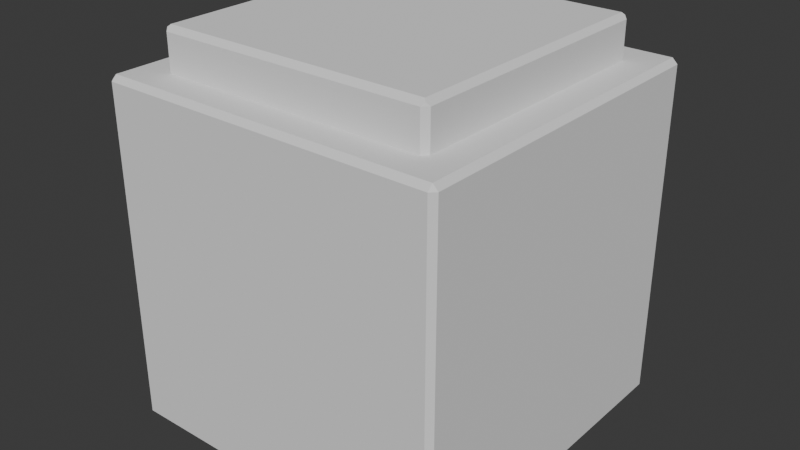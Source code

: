# Source: 1x1x1.blend  (saved by Blender 4.0.36; exported with 4.5.12 LTS)
import bpy
from mathutils import Matrix  # noqa: F401  (used for matrix-valued properties, if any)

bpy.ops.wm.read_factory_settings(use_empty=True)
scene = bpy.context.scene
scene.name = 'Scene'

# ---- collections
col_collection = bpy.data.collections.new('Collection'); scene.collection.children.link(col_collection)

# ---- world
world_world = bpy.data.worlds.new('World'); scene.world = world_world
world_world.use_nodes = True; world_world.node_tree.nodes.clear()
_N = world_world.node_tree.nodes; _L = world_world.node_tree.links
n0 = _N.new('ShaderNodeOutputWorld'); n0.name = 'World Output'; n0.location = (300, 300)
n1 = _N.new('ShaderNodeBackground'); n1.name = 'Background'; n1.location = (10, 300)
n1.inputs[0].default_value = (0.05088, 0.05088, 0.05088, 1.0)
_L.new(n1.outputs[0], n0.inputs[0])
n0.is_active_output = True
world_world.color = (0.05088, 0.05088, 0.05088)
world_world.use_sun_shadow = False
world_world.sun_shadow_jitter_overblur = 0.0

# ---- meshes
me_cube_003 = bpy.data.meshes.new('Cube.003')
me_cube_003.from_pydata([(-0.8, -0.8, -1.0), (-0.8, 0.8, -1.0), (0.8, -0.8, -1.0), (0.8, 0.8, -1.0), (-0.8, -0.8, -0.76), (-0.8, 0.8, -0.76), (0.8, -0.8, -0.76), (0.8, 0.8, -0.76), (-0.97, -0.97, -1.0), (-0.97, -1.0, -0.97), (-1.0, -0.97, -0.97), (-0.97, -1.0, 0.97), (-0.97, -0.97, 1.0), (-1.0, -0.97, 0.97), (-1.0, 0.97, -0.97), (-0.97, 1.0, -0.97), (-0.97, 0.97, -1.0), (-0.97, 0.97, 1.0), (-0.97, 1.0, 0.97), (-1.0, 0.97, 0.97), (1.0, -0.97, -0.97), (0.97, -1.0, -0.97), (0.97, -0.97, -1.0), (0.97, -0.97, 1.0), (0.97, -1.0, 0.97), (1.0, -0.97, 0.97), (0.97, 1.0, -0.97), (1.0, 0.97, -0.97), (0.97, 0.97, -1.0), (0.97, 0.97, 1.0), (1.0, 0.97, 0.97), (0.97, 1.0, 0.97), (-0.77, -0.77, 1.24), (-0.77, 0.77, 1.24), (0.77, -0.77, 1.24), (0.77, 0.77, 1.24), (-0.8, 0.77, 1.0), (-0.77, 0.8, 1.0), (-0.8212, 0.8212, 1.0), (-0.77, 0.8, 1.21), (-0.8, 0.77, 1.21), (-0.7827, 0.7827, 1.227), (-0.77, -0.8, 1.0), (-0.8, -0.77, 1.0), (-0.8212, -0.8212, 1.0), (-0.8, -0.77, 1.21), (-0.77, -0.8, 1.21), (-0.7827, -0.7827, 1.227), (0.8, -0.77, 1.0), (0.77, -0.8, 1.0), (0.8212, -0.8212, 1.0), (0.77, -0.8, 1.21), (0.8, -0.77, 1.21), (0.7827, -0.7827, 1.227), (0.77, 0.8, 1.0), (0.8, 0.77, 1.0), (0.8212, 0.8212, 1.0), (0.8, 0.77, 1.21), (0.77, 0.8, 1.21), (0.7827, 0.7827, 1.227)], [], [(21, 24, 11, 9), (16, 28, 3, 1), (42, 49, 51, 46), (22, 8, 0, 2), (10, 13, 19, 14), (36, 43, 45, 40), (35, 34, 53, 52, 57, 59), (15, 18, 31, 26), (28, 22, 2, 3), (48, 55, 57, 52), (34, 32, 47, 46, 51, 53), (35, 33, 32, 34), (17, 12, 44, 43, 36, 38), (2, 0, 4, 6), (27, 30, 25, 20), (23, 29, 56, 55, 48, 50), (5, 7, 6, 4), (1, 3, 7, 5), (3, 2, 6, 7), (0, 1, 5, 4), (8, 9, 10), (11, 12, 13), (14, 15, 16), (17, 18, 19), (20, 21, 22), (23, 24, 25), (26, 27, 28), (29, 30, 31), (16, 8, 10, 14), (9, 11, 13, 10), (12, 17, 19, 13), (18, 15, 14, 19), (28, 16, 15, 26), (17, 29, 31, 18), (30, 27, 26, 31), (22, 28, 27, 20), (29, 23, 25, 30), (24, 21, 20, 25), (8, 22, 21, 9), (23, 12, 11, 24), (32, 33, 41, 40, 45, 47), (8, 16, 1, 0), (36, 37, 38), (39, 40, 41), (39, 37, 36, 40), (33, 35, 59, 58, 39, 41), (42, 43, 44), (45, 46, 47), (42, 46, 45, 43), (12, 23, 50, 49, 42, 44), (48, 49, 50), (51, 52, 53), (48, 52, 51, 49), (54, 37, 39, 58), (54, 55, 56), (57, 58, 59), (57, 55, 54, 58), (29, 17, 38, 37, 54, 56)])
_uv = me_cube_003.uv_layers.new(name='UVMap')
_uv.uv.foreach_set('vector', [0.3787, 0.7537, 0.6213, 0.7537, 0.6213, 0.9963, 0.3787, 0.9962, 0.375, 0.25, 0.375, 0.5, 0.375, 0.5, 0.375, 0.25, 0.625, 0.9953, 0.625, 0.7547, 0.625, 0.7547, 0.625, 0.9953, 0.375, 0.75, 0.375, 1.0, 0.375, 1.0, 0.375, 0.75, 0.3787, 0.00375, 0.6213, 0.00375, 0.6213, 0.2463, 0.3787, 0.2463, 0.625, 0.2453, 0.625, 0.004688, 0.625, 0.004687, 0.625, 0.2453, 0.6297, 0.5047, 0.6297, 0.7453, 0.6277, 0.7473, 0.625, 0.7453, 0.625, 0.5047, 0.6277, 0.5027, 0.3787, 0.2537, 0.6213, 0.2537, 0.6213, 0.4963, 0.3787, 0.4962, 0.375, 0.5, 0.375, 0.75, 0.375, 0.75, 0.375, 0.5, 0.625, 0.7453, 0.625, 0.5047, 0.625, 0.5047, 0.625, 0.7453, 0.6297, 0.7453, 0.8703, 0.7453, 0.8723, 0.7473, 0.8703, 0.75, 0.6297, 0.75, 0.6277, 0.7473, 0.6297, 0.5047, 0.8703, 0.5047, 0.8703, 0.7453, 0.6297, 0.7453, 0.625, 0.25, 0.625, 0.0, 0.625, 0.0, 0.625, 0.004687, 0.625, 0.2453, 0.625, 0.25, 0.375, 0.75, 0.375, 1.0, 0.375, 1.0, 0.375, 0.75, 0.3787, 0.5038, 0.6213, 0.5038, 0.6213, 0.7463, 0.3787, 0.7462, 0.625, 0.75, 0.625, 0.5, 0.625, 0.5, 0.625, 0.5047, 0.625, 0.7453, 0.625, 0.75, 0.125, 0.5, 0.375, 0.5, 0.375, 0.75, 0.125, 0.75, 0.375, 0.25, 0.375, 0.5, 0.375, 0.5, 0.375, 0.25, 0.375, 0.5, 0.375, 0.75, 0.375, 0.75, 0.375, 0.5, 0.375, 0.0, 0.375, 0.25, 0.375, 0.25, 0.375, 0.0, 0.375, 0.00375, 0.3787, 0.0, 0.3787, 0.00375, 0.6213, 0.0, 0.625, 0.00375, 0.6213, 0.00375, 0.3787, 0.2463, 0.3787, 0.2537, 0.375, 0.25, 0.625, 0.25, 0.6213, 0.2537, 0.6213, 0.2463, 0.3787, 0.7462, 0.3787, 0.7537, 0.375, 0.75, 0.625, 0.75, 0.6213, 0.7537, 0.6213, 0.7463, 0.3787, 0.4962, 0.3787, 0.5038, 0.375, 0.5, 0.625, 0.5, 0.6213, 0.5038, 0.6213, 0.4963, 0.375, 0.25, 0.375, 0.0, 0.3787, 0.00375, 0.3787, 0.2463, 0.3787, 0.0, 0.6213, 0.0, 0.6213, 0.00375, 0.3787, 0.00375, 0.625, 0.0, 0.625, 0.25, 0.6213, 0.2463, 0.6213, 0.00375, 0.6213, 0.2537, 0.3787, 0.2537, 0.3787, 0.2463, 0.6213, 0.2463, 0.375, 0.5, 0.375, 0.25, 0.3787, 0.2537, 0.3787, 0.4962, 0.625, 0.25, 0.625, 0.5, 0.6213, 0.4963, 0.6213, 0.2537, 0.6213, 0.5038, 0.3787, 0.5038, 0.3787, 0.4962, 0.6213, 0.4963, 0.375, 0.75, 0.375, 0.5, 0.3787, 0.5038, 0.3787, 0.7462, 0.625, 0.5, 0.625, 0.75, 0.6213, 0.7463, 0.6213, 0.5038, 0.6213, 0.7537, 0.3787, 0.7537, 0.3787, 0.7462, 0.6213, 0.7463, 0.375, 1.0, 0.375, 0.75, 0.3787, 0.7537, 0.3787, 0.9962, 0.625, 0.75, 0.625, 1.0, 0.6213, 0.9963, 0.6213, 0.7537, 0.8703, 0.7453, 0.8703, 0.5047, 0.8723, 0.5027, 0.875, 0.5047, 0.875, 0.7453, 0.8723, 0.7473, 0.375, 0.0, 0.375, 0.25, 0.375, 0.25, 0.375, 0.0, 0.625, 0.2453, 0.625, 0.25, 0.625, 0.25, 0.8734, 0.5016, 0.875, 0.5047, 0.8723, 0.5027, 0.625, 0.2547, 0.625, 0.2547, 0.625, 0.2453, 0.625, 0.2453, 0.8703, 0.5047, 0.6297, 0.5047, 0.6277, 0.5027, 0.6297, 0.5, 0.8703, 0.5, 0.8723, 0.5027, 0.625, 0.0, 0.625, 0.004687, 0.625, 0.0, 0.875, 0.7453, 0.8734, 0.7484, 0.8723, 0.7473, 0.625, 0.0, 0.625, 0.0, 0.625, 0.004687, 0.625, 0.004688, 0.625, 1.0, 0.625, 0.75, 0.625, 0.75, 0.625, 0.7547, 0.625, 0.9953, 0.625, 1.0, 0.625, 0.7453, 0.625, 0.75, 0.625, 0.75, 0.6297, 0.75, 0.6266, 0.7484, 0.6277, 0.7473, 0.625, 0.7453, 0.625, 0.7453, 0.625, 0.7547, 0.625, 0.7547, 0.625, 0.4953, 0.625, 0.2547, 0.625, 0.2547, 0.625, 0.4953, 0.625, 0.4953, 0.625, 0.5, 0.625, 0.5, 0.6266, 0.5016, 0.6297, 0.5, 0.6277, 0.5027, 0.625, 0.5047, 0.625, 0.5047, 0.625, 0.4953, 0.625, 0.4953, 0.625, 0.5, 0.625, 0.25, 0.625, 0.25, 0.625, 0.2547, 0.625, 0.4953, 0.625, 0.5])
me_cube_003.update()

# ---- objects
ob_cube = bpy.data.objects.new('Cube', me_cube_003)

# ---- transforms, parenting, visibility, modifiers, constraints
ob_cube.location = (0.0, 0.0, 0.0)
ob_cube.scale = (0.5, 0.5, 0.5)

# ---- collection membership
col_collection.objects.link(ob_cube)

# ---- scene / render settings (as saved in the file)
scene.frame_start = 1; scene.frame_end = 250; scene.frame_set(1)
scene.render.engine = 'BLENDER_EEVEE_NEXT'
scene.cycles.sampling_pattern = 'TABULATED_SOBOL'
bpy.context.view_layer.update()

# ---- added for rendering (the .blend has no active camera and no usable light): camera, sun
cam_auto = bpy.data.cameras.new('AutoCamera')
cam_auto.lens = 50.0
cam_auto.sensor_width = 36.0
cam_auto.clip_end = 1000.0
ob_auto_camera = bpy.data.objects.new('AutoCamera', cam_auto)
scene.collection.objects.link(ob_auto_camera)
ob_auto_camera.location = (1.66911, -2.00294, 1.3953)
ob_auto_camera.rotation_euler = (1.09748, -7.21219e-08, 0.694738)
scene.camera = ob_auto_camera
light_auto_sun = bpy.data.lights.new('AutoSun', 'SUN')
light_auto_sun.energy = 3.0
light_auto_sun.angle = 0.0523599
ob_auto_sun = bpy.data.objects.new('AutoSun', light_auto_sun)
scene.collection.objects.link(ob_auto_sun)
ob_auto_sun.rotation_euler = (0.872665, 0.174533, 0.523599)
bpy.context.view_layer.update()
